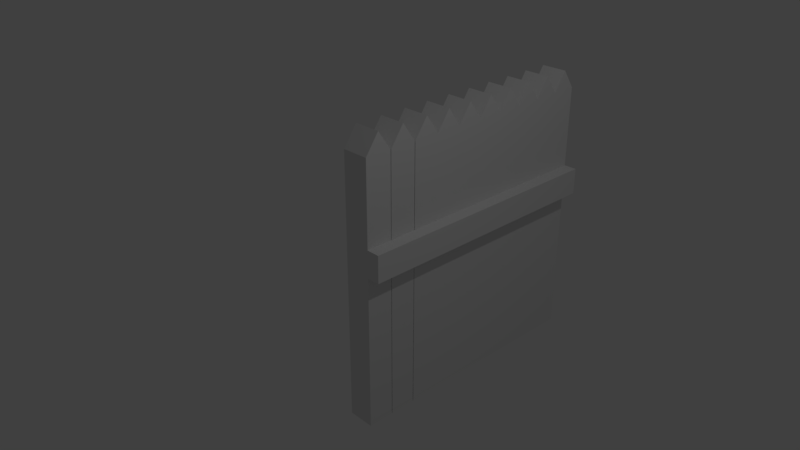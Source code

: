 # Source: fence1.blend  (saved by Blender 2.78.0; exported with 4.5.12 LTS)
import bpy
from mathutils import Matrix  # noqa: F401  (used for matrix-valued properties, if any)

bpy.ops.wm.read_factory_settings(use_empty=True)
scene = bpy.context.scene
scene.name = 'Scene'

# ---- collections
col_collection_1 = bpy.data.collections.new('Collection 1'); scene.collection.children.link(col_collection_1)

# ---- materials (node trees are filled in below, after node groups)
mat_material = bpy.data.materials.new('Material')
mat_material.alpha_threshold = 0.0
mat_material.use_transparent_shadow = False
mat_material.roughness = 0.5
mat_material.line_color = (0.0, 0.0, 0.0, 1.0)

# ---- material node trees

# ---- world
world_world = bpy.data.worlds.new('World'); scene.world = world_world
world_world.color = (0.05088, 0.05088, 0.05088)
world_world.use_sun_shadow = False
world_world.sun_shadow_jitter_overblur = 0.0
world_world.cycles.sampling_method = 'MANUAL'

# ---- cameras
cam_camera = bpy.data.cameras.new('Camera')
cam_camera.clip_end = 100.0
cam_camera.lens = 35.0
cam_camera.sensor_width = 32.0
cam_camera.sensor_height = 18.0
cam_camera.ortho_scale = 7.314
cam_camera.dof.focus_distance = 0.0
cam_camera.dof.aperture_fstop = 128.0

# ---- lights
light_lamp = bpy.data.lights.new('Lamp', 'POINT')
light_lamp.transmission_factor = 0.0
light_lamp.cutoff_distance = 30.0
light_lamp.energy = 100.0
light_lamp.shadow_buffer_clip_start = 1.001
light_lamp.shadow_soft_size = 0.1
light_lamp.shadow_maximum_resolution = 0.006
light_lamp.use_absolute_resolution = True

# ---- meshes
me_cube = bpy.data.meshes.new('Cube')
me_cube.from_pydata([(0.2, 0.2, -2.56), (0.2, -0.2, -2.56), (-0.2, -0.2, -2.56), (-0.2, 0.2, -2.56), (0.2, 0.2, 1.44), (0.2, -0.2, 1.44), (-0.2, -0.2, 1.44), (-0.2, 0.2, 1.44), (0.2, -1.77e-07, 1.728), (-1.284e-08, 0.2, 1.44), (-1.678e-07, -0.2, 1.44), (-0.2, -3.393e-08, 1.728), (-9.032e-08, -1.055e-07, 1.728), (0.2, 0.6089, -2.56), (0.2, 0.2089, -2.56), (-0.2, 0.2089, -2.56), (-0.2, 0.6089, -2.56), (0.2, 0.6089, 1.44), (0.2, 0.2089, 1.44), (-0.2, 0.2089, 1.44), (-0.2, 0.6089, 1.44), (0.2, 0.4089, 1.728), (-1.284e-08, 0.6089, 1.44), (-1.678e-07, 0.2089, 1.44), (-0.2, 0.4089, 1.728), (-9.032e-08, 0.4089, 1.728), (0.2, 0.6175, -2.56), (-0.2, 0.6175, -2.56), (0.2, 0.6175, 1.44), (-0.2, 0.6175, 1.44), (0.2, 0.8175, 1.728), (-1.678e-07, 0.6175, 1.44), (-0.2, 0.8175, 1.728), (-9.032e-08, 0.8175, 1.728), (0.2, 1.018, -2.56), (-0.2, 1.018, -2.56), (0.2, 1.018, 1.44), (-0.2, 1.018, 1.44), (0.2, 1.218, 1.728), (-1.678e-07, 1.018, 1.44), (-0.2, 1.218, 1.728), (-9.032e-08, 1.218, 1.728), (0.2, 1.418, -2.56), (-0.2, 1.418, -2.56), (0.2, 1.418, 1.44), (-0.2, 1.418, 1.44), (-0.2, 1.818, 1.44), (0.2, 1.618, 1.728), (-1.284e-08, 1.818, 1.44), (-1.678e-07, 1.418, 1.44), (-0.2, 1.618, 1.728), (-9.032e-08, 1.618, 1.728), (0.2, 1.818, -2.56), (-0.2, 1.818, -2.56), (0.2, 1.818, 1.44), (-0.2, 2.218, 1.44), (0.2, 2.018, 1.728), (-0.2, 2.018, 1.728), (-9.032e-08, 2.018, 1.728), (0.2, 2.218, -2.56), (0.2, 2.218, 1.44), (-1.284e-08, 2.618, 1.44), (-0.2, 2.418, 1.728), (-9.032e-08, 2.418, 1.728), (-0.2, 2.218, -2.56), (-0.2, 2.618, 1.44), (0.2, 2.418, 1.728), (-1.678e-07, 2.218, 1.44), (0.2, 2.618, -2.56), (-0.2, 2.618, -2.56), (0.2, 2.618, 1.44), (0.2, 2.818, 1.728), (-0.2, 2.818, 1.728), (-9.032e-08, 2.818, 1.728), (0.2, 3.418, -2.56), (0.2, 3.018, -2.56), (-0.2, 3.018, -2.56), (0.2, 3.018, 1.44), (-0.2, 3.018, 1.44), (0.2, 3.218, 1.728), (-1.678e-07, 3.018, 1.44), (-0.2, 3.218, 1.728), (-9.032e-08, 3.218, 1.728), (0.2, 3.818, -2.56), (-0.2, 3.418, -2.56), (-0.2, 3.818, -2.56), (0.2, 3.818, 1.44), (0.2, 3.418, 1.44), (-0.2, 3.418, 1.44), (-0.2, 3.818, 1.44), (0.2, 3.618, 1.728), (-1.284e-08, 3.818, 1.44), (-1.678e-07, 3.418, 1.44), (-0.2, 3.618, 1.728), (-9.032e-08, 3.618, 1.728), (0.1981, -0.2041, -0.2013), (0.1981, -0.2041, 0.2013), (0.1981, 3.821, -0.2013), (0.1981, 3.821, 0.2013), (0.3994, -0.2041, -0.2013), (0.3994, -0.2041, 0.2013), (0.3994, 3.821, -0.2013), (0.3994, 3.821, 0.2013)], [], [(0, 1, 2, 3), (12, 11, 6, 10), (0, 4, 8, 5, 1), (1, 5, 10, 6, 2), (2, 6, 11, 7, 3), (4, 0, 3, 7, 9), (8, 12, 10, 5), (4, 9, 12, 8), (9, 7, 11, 12), (13, 14, 15, 16), (25, 24, 19, 23), (13, 17, 21, 18, 14), (14, 18, 23, 19, 15), (15, 19, 24, 20, 16), (17, 13, 16, 20, 22), (21, 25, 23, 18), (17, 22, 25, 21), (22, 20, 24, 25), (34, 26, 27, 35), (33, 32, 29, 31), (34, 36, 30, 28, 26), (26, 28, 31, 29, 27), (27, 29, 32, 37, 35), (30, 33, 31, 28), (36, 39, 33, 30), (39, 37, 32, 33), (42, 34, 35, 43), (41, 40, 37, 39), (42, 44, 38, 36, 34), (34, 36, 39, 37, 35), (35, 37, 40, 45, 43), (38, 41, 39, 36), (44, 49, 41, 38), (49, 45, 40, 41), (52, 42, 43, 53), (51, 50, 45, 49), (52, 54, 47, 44, 42), (42, 44, 49, 45, 43), (43, 45, 50, 46, 53), (54, 52, 53, 46, 48), (47, 51, 49, 44), (54, 48, 51, 47), (48, 46, 50, 51), (59, 52, 53, 64), (58, 57, 46, 48), (59, 60, 56, 54, 52), (53, 46, 57, 55, 64), (60, 59, 64, 55, 67), (56, 58, 48, 54), (60, 67, 58, 56), (67, 55, 57, 58), (68, 59, 64, 69), (63, 62, 55, 67), (68, 70, 66, 60, 59), (64, 55, 62, 65, 69), (70, 68, 69, 65, 61), (66, 63, 67, 60), (70, 61, 63, 66), (61, 65, 62, 63), (75, 68, 69, 76), (73, 72, 65, 61), (75, 77, 71, 70, 68), (69, 65, 72, 78, 76), (71, 73, 61, 70), (77, 80, 73, 71), (80, 78, 72, 73), (74, 75, 76, 84), (82, 81, 78, 80), (74, 87, 79, 77, 75), (75, 77, 80, 78, 76), (76, 78, 81, 88, 84), (87, 74, 84, 88, 92), (79, 82, 80, 77), (87, 92, 82, 79), (92, 88, 81, 82), (83, 74, 84, 85), (94, 93, 88, 92), (83, 86, 90, 87, 74), (84, 88, 93, 89, 85), (86, 83, 85, 89, 91), (90, 94, 92, 87), (86, 91, 94, 90), (91, 89, 93, 94), (95, 96, 98, 97), (97, 98, 102, 101), (101, 102, 100, 99), (99, 100, 96, 95), (97, 101, 99, 95), (102, 98, 96, 100)])
_uv = me_cube.uv_layers.new(name='UVMap')
_uv.uv.foreach_set('vector', [0.7628, 0.5, 0.8104, 0.5, 0.8104, 0.5466, 0.7628, 0.5466, 0.3571, 0.5, 0.381, 0.5, 0.381, 0.5336, 0.3571, 0.5336, 0.5714, 0.5, 0.5714, 0.9664, 0.5476, 1.0, 0.5238, 0.9664, 0.5238, 0.5, 0.3333, 1.0, 0.3333, 0.5336, 0.3571, 0.5336, 0.381, 0.5336, 0.381, 1.0, 0.8571, 0.5, 0.8571, 0.03358, 0.881, 0.0, 0.9048, 0.03358, 0.9048, 0.5, 0.8095, 0.03358, 0.8095, 0.5, 0.7619, 0.5, 0.7619, 0.03358, 0.7857, 0.03358, 0.3333, 0.5, 0.3571, 0.5, 0.3571, 0.5336, 0.3333, 0.5336, 0.8095, 0.03358, 0.7857, 0.03358, 0.7857, 0.0, 0.8095, 0.0, 0.7857, 0.03358, 0.7619, 0.03358, 0.7619, 0.0, 0.7857, 0.0, 0.7628, 0.5933, 0.7628, 0.5466, 0.8104, 0.5466, 0.8104, 0.5933, 0.2143, 0.5, 0.2381, 0.5, 0.2381, 0.5336, 0.2143, 0.5336, 0.4762, 1.0, 0.4762, 0.5336, 0.5, 0.5, 0.5238, 0.5336, 0.5238, 1.0, 0.1905, 1.0, 0.1905, 0.5336, 0.2143, 0.5336, 0.2381, 0.5336, 0.2381, 1.0, 0.8095, 0.5, 0.8095, 0.03358, 0.8333, 0.0, 0.8571, 0.03358, 0.8571, 0.5, 0.1429, 0.5336, 0.1429, 1.0, 0.09524, 1.0, 0.09524, 0.5336, 0.119, 0.5336, 0.1905, 0.5, 0.2143, 0.5, 0.2143, 0.5336, 0.1905, 0.5336, 0.1429, 0.5336, 0.119, 0.5336, 0.119, 0.5, 0.1429, 0.5, 0.119, 0.5336, 0.09524, 0.5336, 0.09524, 0.5, 0.119, 0.5, 0.7149, 0.8265, 0.7149, 0.8731, 0.6673, 0.8731, 0.6673, 0.8265, 0.2619, 0.5, 0.2857, 0.5, 0.2857, 0.5336, 0.2619, 0.5336, 0.04762, 0.0, 0.04762, 0.4664, 0.02381, 0.5, 0.0, 0.4664, 7.096e-09, 0.0, 0.2381, 1.0, 0.2381, 0.5336, 0.2619, 0.5336, 0.2857, 0.5336, 0.2857, 1.0, 0.7619, 0.0, 0.7619, 0.4664, 0.7381, 0.5, 0.7143, 0.4664, 0.7143, 0.0, 0.2381, 0.5, 0.2619, 0.5, 0.2619, 0.5336, 0.2381, 0.5336, 0.8314, 0.6866, 0.8314, 0.7099, 0.7971, 0.7099, 0.7971, 0.6866, 0.8314, 0.7099, 0.8314, 0.7332, 0.7971, 0.7332, 0.7971, 0.7099, 0.7149, 0.7798, 0.7149, 0.8265, 0.6673, 0.8265, 0.6673, 0.7798, 0.3095, 0.5, 0.3333, 0.5, 0.3333, 0.5336, 0.3095, 0.5336, 0.09524, 0.0, 0.09524, 0.4664, 0.07143, 0.5, 0.04762, 0.4664, 0.04762, 0.0, 0.2857, 1.0, 0.2857, 0.5336, 0.3095, 0.5336, 0.3333, 0.5336, 0.3333, 1.0, 0.7143, 0.0, 0.7143, 0.4664, 0.6905, 0.5, 0.6667, 0.4664, 0.6667, 0.0, 0.2857, 0.5, 0.3095, 0.5, 0.3095, 0.5336, 0.2857, 0.5336, 0.7971, 0.6866, 0.7971, 0.7099, 0.7628, 0.7099, 0.7628, 0.6866, 0.7971, 0.7099, 0.7971, 0.7332, 0.7628, 0.7332, 0.7628, 0.7099, 0.7149, 0.7332, 0.7149, 0.7798, 0.6673, 0.7798, 0.6673, 0.7332, 0.4048, 0.5, 0.4286, 0.5, 0.4286, 0.5336, 0.4048, 0.5336, 0.1429, 0.0, 0.1429, 0.4664, 0.119, 0.5, 0.09524, 0.4664, 0.09524, 0.0, 0.381, 1.0, 0.381, 0.5336, 0.4048, 0.5336, 0.4286, 0.5336, 0.4286, 1.0, 0.6667, 0.0, 0.6667, 0.4664, 0.6429, 0.5, 0.619, 0.4664, 0.619, 2.78e-08, 0.9524, 0.03358, 0.9524, 0.5, 0.9048, 0.5, 0.9048, 0.03358, 0.9286, 0.03358, 0.381, 0.5, 0.4048, 0.5, 0.4048, 0.5336, 0.381, 0.5336, 0.9524, 0.03358, 0.9286, 0.03358, 0.9286, 2.78e-08, 0.9524, 2.78e-08, 0.9286, 0.03358, 0.9048, 0.03358, 0.9048, 0.0, 0.9286, 2.78e-08, 0.7149, 0.6866, 0.7149, 0.7332, 0.6673, 0.7332, 0.6673, 0.6866, 0.7971, 0.6632, 0.7971, 0.6399, 0.8314, 0.6399, 0.8314, 0.6632, 0.1905, 0.0, 0.1905, 0.4664, 0.1667, 0.5, 0.1429, 0.4664, 0.1429, 0.0, 0.619, 2.78e-08, 0.619, 0.4664, 0.5952, 0.5, 0.5714, 0.4664, 0.5714, 2.78e-08, 0.04762, 0.5336, 0.04762, 1.0, 0.0, 1.0, 5.144e-08, 0.5336, 0.02381, 0.5336, 0.7971, 0.6866, 0.7971, 0.6632, 0.8314, 0.6632, 0.8314, 0.6866, 0.04762, 0.5336, 0.02381, 0.5336, 0.02381, 0.5, 0.04762, 0.5, 0.02381, 0.5336, 5.144e-08, 0.5336, 6.031e-08, 0.5, 0.02381, 0.5, 0.7149, 0.6399, 0.7149, 0.6866, 0.6673, 0.6866, 0.6673, 0.6399, 0.8314, 0.6166, 0.8314, 0.6399, 0.7971, 0.6399, 0.7971, 0.6166, 0.2381, 0.0, 0.2381, 0.4664, 0.2143, 0.5, 0.1905, 0.4664, 0.1905, 0.0, 0.5714, 2.78e-08, 0.5714, 0.4664, 0.5476, 0.5, 0.5238, 0.4664, 0.5238, 2.78e-08, 1.0, 0.03358, 1.0, 0.5, 0.9524, 0.5, 0.9524, 0.03358, 0.9762, 0.03358, 0.8314, 0.5933, 0.8314, 0.6166, 0.7971, 0.6166, 0.7971, 0.5933, 1.0, 0.03358, 0.9762, 0.03358, 0.9762, 0.0, 1.0, 0.0, 0.9762, 0.03358, 0.9524, 0.03358, 0.9524, 2.78e-08, 0.9762, 0.0, 0.7149, 0.5933, 0.7149, 0.6399, 0.6673, 0.6399, 0.6673, 0.5933, 0.7971, 0.6166, 0.7971, 0.6399, 0.7628, 0.6399, 0.7628, 0.6166, 0.2857, 0.0, 0.2857, 0.4664, 0.2619, 0.5, 0.2381, 0.4664, 0.2381, 0.0, 0.5238, 2.78e-08, 0.5238, 0.4664, 0.5, 0.5, 0.4762, 0.4664, 0.4762, 2.78e-08, 0.7971, 0.5933, 0.7971, 0.6166, 0.7628, 0.6166, 0.7628, 0.5933, 0.7628, 0.6866, 0.7628, 0.6632, 0.7971, 0.6632, 0.7971, 0.6866, 0.7628, 0.6632, 0.7628, 0.6399, 0.7971, 0.6399, 0.7971, 0.6632, 0.7149, 0.5466, 0.7149, 0.5933, 0.6673, 0.5933, 0.6673, 0.5466, 0.4524, 0.5, 0.4762, 0.5, 0.4762, 0.5336, 0.4524, 0.5336, 0.3333, 2.78e-08, 0.3333, 0.4664, 0.3095, 0.5, 0.2857, 0.4664, 0.2857, 0.0, 0.4286, 1.0, 0.4286, 0.5336, 0.4524, 0.5336, 0.4762, 0.5336, 0.4762, 1.0, 0.4762, 2.78e-08, 0.4762, 0.4664, 0.4524, 0.5, 0.4286, 0.4664, 0.4286, 2.78e-08, 0.1905, 0.5336, 0.1905, 1.0, 0.1429, 1.0, 0.1429, 0.5336, 0.1667, 0.5336, 0.4286, 0.5, 0.4524, 0.5, 0.4524, 0.5336, 0.4286, 0.5336, 0.1905, 0.5336, 0.1667, 0.5336, 0.1667, 0.5, 0.1905, 0.5, 0.1667, 0.5336, 0.1429, 0.5336, 0.1429, 0.5, 0.1667, 0.5, 0.7149, 0.5, 0.7149, 0.5466, 0.6673, 0.5466, 0.6673, 0.5, 0.7628, 0.7565, 0.7628, 0.7332, 0.7971, 0.7332, 0.7971, 0.7565, 0.381, 2.78e-08, 0.381, 0.4664, 0.3571, 0.5, 0.3333, 0.4664, 0.3333, 2.78e-08, 0.4286, 2.78e-08, 0.4286, 0.4664, 0.4048, 0.5, 0.381, 0.4664, 0.381, 2.78e-08, 0.09524, 0.5336, 0.09524, 1.0, 0.04762, 1.0, 0.04762, 0.5336, 0.07143, 0.5336, 0.7628, 0.7798, 0.7628, 0.7565, 0.7971, 0.7565, 0.7971, 0.7798, 0.09524, 0.5336, 0.07143, 0.5336, 0.07143, 0.5, 0.09524, 0.5, 0.07143, 0.5336, 0.04762, 0.5336, 0.04762, 0.5, 0.07143, 0.5, 0.6673, 0.9693, 0.6193, 0.9693, 0.6193, 0.5, 0.6673, 0.5, 0.8344, 0.5, 0.8344, 0.5469, 0.8104, 0.5469, 0.8104, 0.5, 0.6193, 0.9693, 0.5714, 0.9693, 0.5714, 0.5, 0.6193, 0.5, 0.7971, 0.7801, 0.7971, 0.7332, 0.821, 0.7332, 0.821, 0.7801, 0.7388, 0.5, 0.7628, 0.5, 0.7628, 0.9693, 0.7388, 0.9693, 0.7388, 0.9693, 0.7149, 0.9693, 0.7149, 0.5, 0.7388, 0.5])
me_cube.materials.append(mat_material)
me_cube.use_remesh_preserve_volume = False
me_cube.use_remesh_preserve_attributes = False
me_cube.use_mirror_vertex_groups = False
me_cube.update()

# ---- objects
ob_cube = bpy.data.objects.new('Cube', me_cube)
ob_lamp = bpy.data.objects.new('Lamp', light_lamp)
ob_camera = bpy.data.objects.new('Camera', cam_camera)

# ---- transforms, parenting, visibility, modifiers, constraints
ob_cube.location = (0.0, 0.0, 0.0)
ob_cube.lock_rotations_4d = False
ob_cube.empty_display_type = 'ARROWS'
ob_cube.lineart.crease_threshold = 0.0
ob_lamp.location = (4.076, 1.005, 5.904)
ob_lamp.rotation_euler = (0.6503, 0.05522, 1.866)
ob_lamp.lock_rotations_4d = False
ob_lamp.empty_display_type = 'ARROWS'
ob_lamp.color = (0.0, 0.0, 0.0, 0.0)
ob_lamp.lineart.crease_threshold = 0.0
ob_camera.location = (7.481, -6.508, 5.344)
ob_camera.rotation_euler = (1.109, 0.0, 0.8149)
ob_camera.lock_rotations_4d = False
ob_camera.empty_display_type = 'ARROWS'
ob_camera.color = (0.0, 0.0, 0.0, 0.0)
ob_camera.display_type = 'WIRE'
ob_camera.lineart.crease_threshold = 0.0

# ---- collection membership
col_collection_1.objects.link(ob_cube)
col_collection_1.objects.link(ob_lamp)
col_collection_1.objects.link(ob_camera)

# ---- scene / render settings (as saved in the file)
scene.camera = ob_camera
scene.frame_start = 1; scene.frame_end = 250; scene.frame_set(1)
scene.render.engine = 'BLENDER_EEVEE_NEXT'
scene.render.resolution_percentage = 50
scene.render.dither_intensity = 0.0
scene.cycles.use_denoising = False
scene.cycles.samples = 128
scene.cycles.sampling_pattern = 'TABULATED_SOBOL'
scene.cycles.light_sampling_threshold = 0.0
scene.cycles.use_adaptive_sampling = False
scene.cycles.use_light_tree = False
scene.cycles.blur_glossy = 0.0
scene.cycles.sample_clamp_indirect = 0.0
scene.view_settings.view_transform = 'Standard'
bpy.context.view_layer.update()
